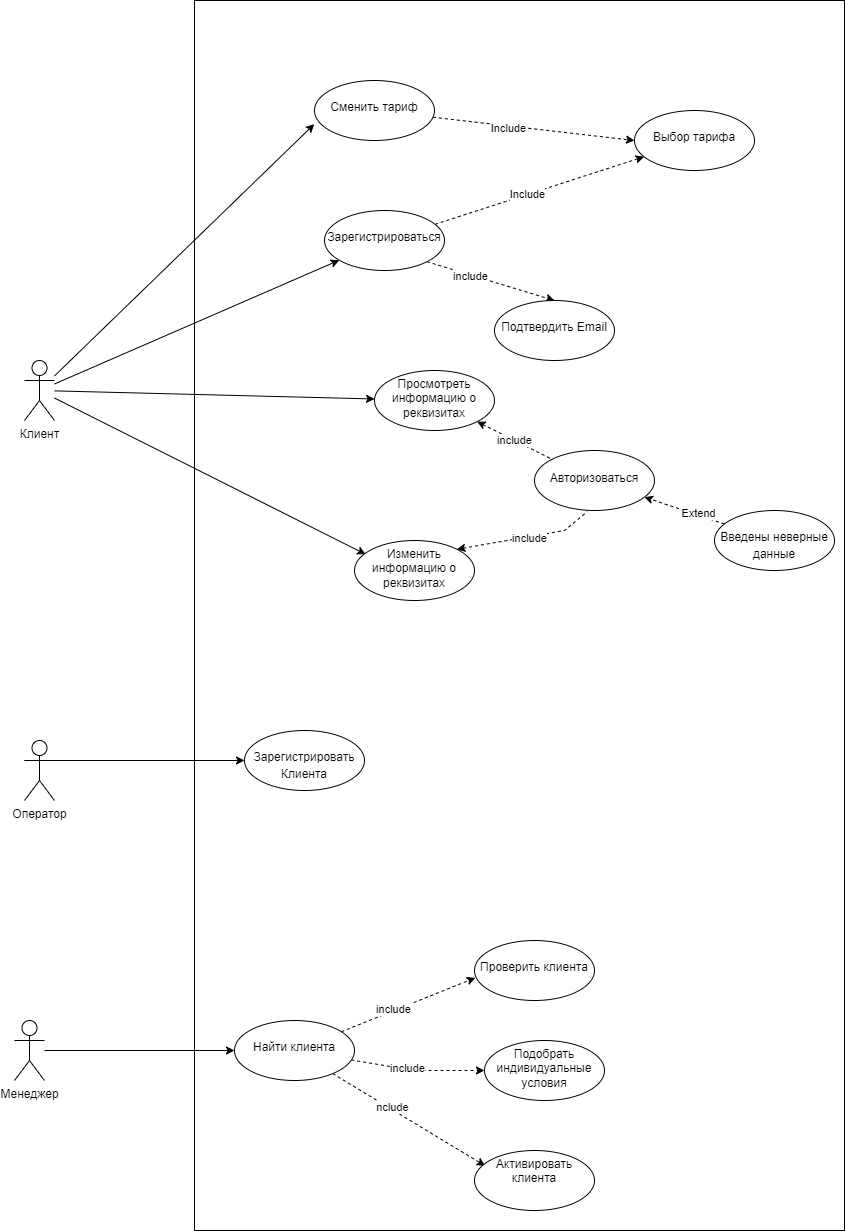

The diagram above was exported from draw.io. Its source (the exported page's mxGraphModel, read from the mxfile embedded in the PNG):
<mxGraphModel dx="2036" dy="1723" grid="1" gridSize="10" guides="1" tooltips="1" connect="1" arrows="1" fold="1" page="1" pageScale="1" pageWidth="827" pageHeight="1169" math="0" shadow="0">
  <root>
    <mxCell id="0" />
    <mxCell id="1" parent="0" />
    <mxCell id="Yv0VqOIOG-ZcNET3ubHc-78" value="" style="rounded=0;whiteSpace=wrap;html=1;" parent="1" vertex="1">
      <mxGeometry x="150" y="-170" width="650" height="1230" as="geometry" />
    </mxCell>
    <mxCell id="Yv0VqOIOG-ZcNET3ubHc-3" value="" style="rounded=0;orthogonalLoop=1;jettySize=auto;html=1;" parent="1" source="Yv0VqOIOG-ZcNET3ubHc-1" target="Yv0VqOIOG-ZcNET3ubHc-2" edge="1">
      <mxGeometry relative="1" as="geometry" />
    </mxCell>
    <mxCell id="Yv0VqOIOG-ZcNET3ubHc-23" style="edgeStyle=none;rounded=0;orthogonalLoop=1;jettySize=auto;html=1;entryX=0.093;entryY=0.23;entryDx=0;entryDy=0;entryPerimeter=0;" parent="1" source="Yv0VqOIOG-ZcNET3ubHc-1" target="Yv0VqOIOG-ZcNET3ubHc-26" edge="1">
      <mxGeometry relative="1" as="geometry">
        <mxPoint x="260" y="320" as="targetPoint" />
      </mxGeometry>
    </mxCell>
    <mxCell id="Yv0VqOIOG-ZcNET3ubHc-25" value="" style="edgeStyle=none;rounded=0;orthogonalLoop=1;jettySize=auto;html=1;" parent="1" source="Yv0VqOIOG-ZcNET3ubHc-1" target="Yv0VqOIOG-ZcNET3ubHc-37" edge="1">
      <mxGeometry relative="1" as="geometry">
        <mxPoint x="330" y="210" as="targetPoint" />
      </mxGeometry>
    </mxCell>
    <mxCell id="Yv0VqOIOG-ZcNET3ubHc-57" style="edgeStyle=none;rounded=0;orthogonalLoop=1;jettySize=auto;html=1;entryX=-0.002;entryY=0.727;entryDx=0;entryDy=0;entryPerimeter=0;endArrow=classic;endFill=1;" parent="1" source="Yv0VqOIOG-ZcNET3ubHc-1" target="Yv0VqOIOG-ZcNET3ubHc-55" edge="1">
      <mxGeometry relative="1" as="geometry" />
    </mxCell>
    <mxCell id="Yv0VqOIOG-ZcNET3ubHc-1" value="Клиент" style="shape=umlActor;verticalLabelPosition=bottom;verticalAlign=top;html=1;outlineConnect=0;" parent="1" vertex="1">
      <mxGeometry x="-20" y="190" width="30" height="60" as="geometry" />
    </mxCell>
    <mxCell id="Yv0VqOIOG-ZcNET3ubHc-31" style="edgeStyle=none;rounded=0;orthogonalLoop=1;jettySize=auto;html=1;exitX=1;exitY=1;exitDx=0;exitDy=0;entryX=0.5;entryY=0;entryDx=0;entryDy=0;dashed=1;endArrow=classic;endFill=1;" parent="1" source="Yv0VqOIOG-ZcNET3ubHc-2" target="Yv0VqOIOG-ZcNET3ubHc-22" edge="1">
      <mxGeometry relative="1" as="geometry" />
    </mxCell>
    <mxCell id="Yv0VqOIOG-ZcNET3ubHc-32" value="include" style="edgeLabel;html=1;align=center;verticalAlign=middle;resizable=0;points=[];" parent="Yv0VqOIOG-ZcNET3ubHc-31" vertex="1" connectable="0">
      <mxGeometry x="-0.3177" y="-1" relative="1" as="geometry">
        <mxPoint as="offset" />
      </mxGeometry>
    </mxCell>
    <mxCell id="Yv0VqOIOG-ZcNET3ubHc-61" style="edgeStyle=none;rounded=0;orthogonalLoop=1;jettySize=auto;html=1;dashed=1;endArrow=classic;endFill=1;" parent="1" source="Yv0VqOIOG-ZcNET3ubHc-2" target="Yv0VqOIOG-ZcNET3ubHc-58" edge="1">
      <mxGeometry relative="1" as="geometry" />
    </mxCell>
    <mxCell id="Yv0VqOIOG-ZcNET3ubHc-62" value="Include" style="edgeLabel;html=1;align=center;verticalAlign=middle;resizable=0;points=[];" parent="Yv0VqOIOG-ZcNET3ubHc-61" vertex="1" connectable="0">
      <mxGeometry x="-0.1209" y="1" relative="1" as="geometry">
        <mxPoint as="offset" />
      </mxGeometry>
    </mxCell>
    <mxCell id="Yv0VqOIOG-ZcNET3ubHc-2" value="&lt;p style=&quot;line-height: 1.4&quot;&gt;Зарегистрироваться&lt;/p&gt;" style="ellipse;whiteSpace=wrap;html=1;verticalAlign=top;align=center;" parent="1" vertex="1">
      <mxGeometry x="280" y="40" width="120" height="60" as="geometry" />
    </mxCell>
    <mxCell id="Yv0VqOIOG-ZcNET3ubHc-17" value="" style="edgeStyle=none;rounded=0;orthogonalLoop=1;jettySize=auto;html=1;exitX=0;exitY=0.3333333333333333;exitDx=0;exitDy=0;exitPerimeter=0;" parent="1" source="Yv0VqOIOG-ZcNET3ubHc-13" target="Yv0VqOIOG-ZcNET3ubHc-16" edge="1">
      <mxGeometry relative="1" as="geometry" />
    </mxCell>
    <mxCell id="Yv0VqOIOG-ZcNET3ubHc-13" value="Оператор" style="shape=umlActor;verticalLabelPosition=bottom;verticalAlign=top;html=1;outlineConnect=0;" parent="1" vertex="1">
      <mxGeometry x="-20" y="570" width="30" height="60" as="geometry" />
    </mxCell>
    <mxCell id="Yv0VqOIOG-ZcNET3ubHc-16" value="&lt;p style=&quot;line-height: 1.4&quot;&gt;Зарегистрировать Клиента&lt;/p&gt;" style="ellipse;whiteSpace=wrap;html=1;verticalAlign=top;" parent="1" vertex="1">
      <mxGeometry x="200" y="560" width="120" height="60" as="geometry" />
    </mxCell>
    <mxCell id="Yv0VqOIOG-ZcNET3ubHc-28" value="" style="edgeStyle=none;rounded=0;orthogonalLoop=1;jettySize=auto;html=1;" parent="1" source="Yv0VqOIOG-ZcNET3ubHc-20" target="Yv0VqOIOG-ZcNET3ubHc-27" edge="1">
      <mxGeometry relative="1" as="geometry" />
    </mxCell>
    <mxCell id="Yv0VqOIOG-ZcNET3ubHc-20" value="Менеджер" style="shape=umlActor;verticalLabelPosition=bottom;verticalAlign=top;html=1;outlineConnect=0;" parent="1" vertex="1">
      <mxGeometry x="-30" y="850" width="30" height="60" as="geometry" />
    </mxCell>
    <mxCell id="Yv0VqOIOG-ZcNET3ubHc-22" value="&lt;p style=&quot;line-height: 1.4&quot;&gt;Подтвердить Email&lt;/p&gt;" style="ellipse;whiteSpace=wrap;html=1;verticalAlign=top;align=center;" parent="1" vertex="1">
      <mxGeometry x="450" y="130" width="120" height="60" as="geometry" />
    </mxCell>
    <mxCell id="Yv0VqOIOG-ZcNET3ubHc-24" value="&lt;br&gt;Авторизоваться" style="ellipse;whiteSpace=wrap;html=1;verticalAlign=top;" parent="1" vertex="1">
      <mxGeometry x="490" y="280" width="120" height="60" as="geometry" />
    </mxCell>
    <mxCell id="Yv0VqOIOG-ZcNET3ubHc-42" style="edgeStyle=none;rounded=0;orthogonalLoop=1;jettySize=auto;html=1;exitX=1;exitY=0;exitDx=0;exitDy=0;entryX=0.44;entryY=1.02;entryDx=0;entryDy=0;entryPerimeter=0;dashed=1;endArrow=none;endFill=0;startArrow=classic;startFill=1;" parent="1" source="Yv0VqOIOG-ZcNET3ubHc-26" target="Yv0VqOIOG-ZcNET3ubHc-24" edge="1">
      <mxGeometry relative="1" as="geometry">
        <Array as="points">
          <mxPoint x="520" y="360" />
        </Array>
      </mxGeometry>
    </mxCell>
    <mxCell id="Yv0VqOIOG-ZcNET3ubHc-43" value="include" style="edgeLabel;html=1;align=center;verticalAlign=middle;resizable=0;points=[];" parent="Yv0VqOIOG-ZcNET3ubHc-42" vertex="1" connectable="0">
      <mxGeometry x="0.0452" y="-1" relative="1" as="geometry">
        <mxPoint as="offset" />
      </mxGeometry>
    </mxCell>
    <mxCell id="Yv0VqOIOG-ZcNET3ubHc-26" value="Изменить информацию о реквизитах" style="ellipse;whiteSpace=wrap;html=1;verticalAlign=top;" parent="1" vertex="1">
      <mxGeometry x="310" y="370" width="120" height="60" as="geometry" />
    </mxCell>
    <mxCell id="Yv0VqOIOG-ZcNET3ubHc-69" style="edgeStyle=none;rounded=0;orthogonalLoop=1;jettySize=auto;html=1;entryX=0.993;entryY=0.622;entryDx=0;entryDy=0;entryPerimeter=0;endArrow=classic;endFill=1;dashed=1;" parent="1" source="Yv0VqOIOG-ZcNET3ubHc-27" target="Yv0VqOIOG-ZcNET3ubHc-64" edge="1">
      <mxGeometry relative="1" as="geometry" />
    </mxCell>
    <mxCell id="Yv0VqOIOG-ZcNET3ubHc-72" value="include" style="edgeLabel;html=1;align=center;verticalAlign=middle;resizable=0;points=[];" parent="Yv0VqOIOG-ZcNET3ubHc-69" vertex="1" connectable="0">
      <mxGeometry x="-0.4316" y="-4" relative="1" as="geometry">
        <mxPoint x="12" y="-11" as="offset" />
      </mxGeometry>
    </mxCell>
    <mxCell id="Yv0VqOIOG-ZcNET3ubHc-70" style="edgeStyle=none;rounded=0;orthogonalLoop=1;jettySize=auto;html=1;entryX=0;entryY=0.5;entryDx=0;entryDy=0;endArrow=classic;endFill=1;dashed=1;" parent="1" source="Yv0VqOIOG-ZcNET3ubHc-27" target="Yv0VqOIOG-ZcNET3ubHc-67" edge="1">
      <mxGeometry relative="1" as="geometry">
        <Array as="points">
          <mxPoint x="370" y="900" />
        </Array>
      </mxGeometry>
    </mxCell>
    <mxCell id="Yv0VqOIOG-ZcNET3ubHc-73" value="include" style="edgeLabel;html=1;align=center;verticalAlign=middle;resizable=0;points=[];" parent="Yv0VqOIOG-ZcNET3ubHc-70" vertex="1" connectable="0">
      <mxGeometry x="-0.1691" relative="1" as="geometry">
        <mxPoint y="-1" as="offset" />
      </mxGeometry>
    </mxCell>
    <mxCell id="Yv0VqOIOG-ZcNET3ubHc-71" style="edgeStyle=none;rounded=0;orthogonalLoop=1;jettySize=auto;html=1;entryX=0.089;entryY=0.256;entryDx=0;entryDy=0;entryPerimeter=0;endArrow=classic;endFill=1;dashed=1;" parent="1" source="Yv0VqOIOG-ZcNET3ubHc-27" target="Yv0VqOIOG-ZcNET3ubHc-29" edge="1">
      <mxGeometry relative="1" as="geometry" />
    </mxCell>
    <mxCell id="Yv0VqOIOG-ZcNET3ubHc-74" value="nclude" style="edgeLabel;html=1;align=center;verticalAlign=middle;resizable=0;points=[];" parent="Yv0VqOIOG-ZcNET3ubHc-71" vertex="1" connectable="0">
      <mxGeometry x="-0.2312" y="2" relative="1" as="geometry">
        <mxPoint as="offset" />
      </mxGeometry>
    </mxCell>
    <mxCell id="Yv0VqOIOG-ZcNET3ubHc-27" value="&lt;p style=&quot;line-height: 1.4&quot;&gt;Найти клиента&lt;/p&gt;" style="ellipse;whiteSpace=wrap;html=1;verticalAlign=top;" parent="1" vertex="1">
      <mxGeometry x="190" y="850" width="120" height="60" as="geometry" />
    </mxCell>
    <mxCell id="Yv0VqOIOG-ZcNET3ubHc-29" value="Активировать клиента" style="ellipse;whiteSpace=wrap;html=1;verticalAlign=top;" parent="1" vertex="1">
      <mxGeometry x="430" y="980" width="120" height="60" as="geometry" />
    </mxCell>
    <mxCell id="Yv0VqOIOG-ZcNET3ubHc-40" style="edgeStyle=none;rounded=0;orthogonalLoop=1;jettySize=auto;html=1;dashed=1;endArrow=none;endFill=0;startArrow=classic;startFill=1;" parent="1" source="Yv0VqOIOG-ZcNET3ubHc-37" target="Yv0VqOIOG-ZcNET3ubHc-24" edge="1">
      <mxGeometry relative="1" as="geometry" />
    </mxCell>
    <mxCell id="Yv0VqOIOG-ZcNET3ubHc-41" value="include" style="edgeLabel;html=1;align=center;verticalAlign=middle;resizable=0;points=[];" parent="Yv0VqOIOG-ZcNET3ubHc-40" vertex="1" connectable="0">
      <mxGeometry x="0.3099" y="-2" relative="1" as="geometry">
        <mxPoint x="-11" y="-8" as="offset" />
      </mxGeometry>
    </mxCell>
    <mxCell id="Yv0VqOIOG-ZcNET3ubHc-37" value="&lt;span&gt;Просмотреть информацию о реквизитах&lt;/span&gt;" style="ellipse;whiteSpace=wrap;html=1;verticalAlign=top;" parent="1" vertex="1">
      <mxGeometry x="330" y="200" width="120" height="60" as="geometry" />
    </mxCell>
    <mxCell id="Yv0VqOIOG-ZcNET3ubHc-48" style="edgeStyle=none;rounded=0;orthogonalLoop=1;jettySize=auto;html=1;dashed=1;endArrow=classic;endFill=1;" parent="1" source="Yv0VqOIOG-ZcNET3ubHc-47" target="Yv0VqOIOG-ZcNET3ubHc-24" edge="1">
      <mxGeometry relative="1" as="geometry" />
    </mxCell>
    <mxCell id="Yv0VqOIOG-ZcNET3ubHc-52" value="Extend" style="edgeLabel;html=1;align=center;verticalAlign=middle;resizable=0;points=[];" parent="Yv0VqOIOG-ZcNET3ubHc-48" vertex="1" connectable="0">
      <mxGeometry x="-0.3111" y="-2" relative="1" as="geometry">
        <mxPoint as="offset" />
      </mxGeometry>
    </mxCell>
    <mxCell id="Yv0VqOIOG-ZcNET3ubHc-47" value="&lt;p style=&quot;line-height: 1.4&quot;&gt;Введены неверные данные&lt;/p&gt;" style="ellipse;whiteSpace=wrap;html=1;verticalAlign=top;" parent="1" vertex="1">
      <mxGeometry x="670" y="340" width="120" height="60" as="geometry" />
    </mxCell>
    <mxCell id="Yv0VqOIOG-ZcNET3ubHc-59" style="edgeStyle=none;rounded=0;orthogonalLoop=1;jettySize=auto;html=1;entryX=0;entryY=0.5;entryDx=0;entryDy=0;endArrow=classic;endFill=1;dashed=1;" parent="1" source="Yv0VqOIOG-ZcNET3ubHc-55" target="Yv0VqOIOG-ZcNET3ubHc-58" edge="1">
      <mxGeometry relative="1" as="geometry" />
    </mxCell>
    <mxCell id="Yv0VqOIOG-ZcNET3ubHc-60" value="Include" style="edgeLabel;html=1;align=center;verticalAlign=middle;resizable=0;points=[];" parent="Yv0VqOIOG-ZcNET3ubHc-59" vertex="1" connectable="0">
      <mxGeometry x="-0.2473" y="-2" relative="1" as="geometry">
        <mxPoint as="offset" />
      </mxGeometry>
    </mxCell>
    <mxCell id="Yv0VqOIOG-ZcNET3ubHc-55" value="&lt;p style=&quot;line-height: 1.4&quot;&gt;Сменить тариф&lt;/p&gt;" style="ellipse;whiteSpace=wrap;html=1;verticalAlign=top;" parent="1" vertex="1">
      <mxGeometry x="270" y="-90" width="120" height="60" as="geometry" />
    </mxCell>
    <mxCell id="Yv0VqOIOG-ZcNET3ubHc-58" value="&lt;p style=&quot;line-height: 1.4&quot;&gt;Выбор тарифа&lt;/p&gt;" style="ellipse;whiteSpace=wrap;html=1;verticalAlign=top;" parent="1" vertex="1">
      <mxGeometry x="590" y="-60" width="120" height="60" as="geometry" />
    </mxCell>
    <mxCell id="Yv0VqOIOG-ZcNET3ubHc-64" value="&lt;p style=&quot;line-height: 1.4&quot;&gt;Проверить клиента&lt;/p&gt;" style="ellipse;whiteSpace=wrap;html=1;verticalAlign=top;flipH=1;" parent="1" vertex="1">
      <mxGeometry x="430" y="770" width="120" height="60" as="geometry" />
    </mxCell>
    <mxCell id="Yv0VqOIOG-ZcNET3ubHc-67" value="Подобрать индивидуальные условия" style="ellipse;whiteSpace=wrap;html=1;verticalAlign=top;" parent="1" vertex="1">
      <mxGeometry x="440" y="870" width="120" height="60" as="geometry" />
    </mxCell>
  </root>
</mxGraphModel>